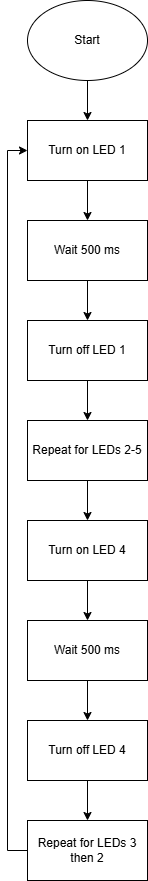

The diagram above was exported from draw.io. Its source (the exported page's mxGraphModel, read from the mxfile embedded in the PNG):
<mxGraphModel dx="1426" dy="751" grid="1" gridSize="10" guides="1" tooltips="1" connect="1" arrows="1" fold="1" page="1" pageScale="1" pageWidth="850" pageHeight="1100" math="0" shadow="0">
  <root>
    <mxCell id="0" />
    <mxCell id="1" parent="0" />
    <mxCell id="l13Eg2jToxLn29tdXajk-7" edge="1" parent="1" source="l13Eg2jToxLn29tdXajk-8" style="edgeStyle=orthogonalEdgeStyle;rounded=0;orthogonalLoop=1;jettySize=auto;html=1;exitX=0.5;exitY=1;exitDx=0;exitDy=0;entryX=0.5;entryY=0;entryDx=0;entryDy=0;" target="l13Eg2jToxLn29tdXajk-12">
      <mxGeometry relative="1" as="geometry" />
    </mxCell>
    <mxCell id="l13Eg2jToxLn29tdXajk-8" parent="1" style="rounded=0;whiteSpace=wrap;html=1;" value="Wait 500 ms" vertex="1">
      <mxGeometry height="60" width="120" x="359" y="261" as="geometry" />
    </mxCell>
    <mxCell id="l13Eg2jToxLn29tdXajk-9" edge="1" parent="1" source="l13Eg2jToxLn29tdXajk-10" style="edgeStyle=orthogonalEdgeStyle;rounded=0;orthogonalLoop=1;jettySize=auto;html=1;exitX=0.5;exitY=1;exitDx=0;exitDy=0;entryX=0.5;entryY=0;entryDx=0;entryDy=0;" target="l13Eg2jToxLn29tdXajk-24">
      <mxGeometry relative="1" as="geometry" />
    </mxCell>
    <mxCell id="l13Eg2jToxLn29tdXajk-10" parent="1" style="ellipse;whiteSpace=wrap;html=1;" value="Start" vertex="1">
      <mxGeometry height="80" width="120" x="359" y="41" as="geometry" />
    </mxCell>
    <mxCell id="l13Eg2jToxLn29tdXajk-11" edge="1" parent="1" source="l13Eg2jToxLn29tdXajk-12" style="edgeStyle=orthogonalEdgeStyle;rounded=0;orthogonalLoop=1;jettySize=auto;html=1;exitX=0.5;exitY=1;exitDx=0;exitDy=0;entryX=0.5;entryY=0;entryDx=0;entryDy=0;" target="l13Eg2jToxLn29tdXajk-14">
      <mxGeometry relative="1" as="geometry" />
    </mxCell>
    <mxCell id="l13Eg2jToxLn29tdXajk-12" parent="1" style="rounded=0;whiteSpace=wrap;html=1;" value="Turn off LED 1" vertex="1">
      <mxGeometry height="60" width="120" x="359" y="361" as="geometry" />
    </mxCell>
    <mxCell id="l13Eg2jToxLn29tdXajk-13" edge="1" parent="1" source="l13Eg2jToxLn29tdXajk-14" style="edgeStyle=orthogonalEdgeStyle;rounded=0;orthogonalLoop=1;jettySize=auto;html=1;exitX=0.5;exitY=1;exitDx=0;exitDy=0;entryX=0.5;entryY=0;entryDx=0;entryDy=0;" target="l13Eg2jToxLn29tdXajk-16">
      <mxGeometry relative="1" as="geometry" />
    </mxCell>
    <mxCell id="l13Eg2jToxLn29tdXajk-14" parent="1" style="rounded=0;whiteSpace=wrap;html=1;" value="Repeat for LEDs 2-5" vertex="1">
      <mxGeometry height="60" width="120" x="359" y="461" as="geometry" />
    </mxCell>
    <mxCell id="l13Eg2jToxLn29tdXajk-15" edge="1" parent="1" source="l13Eg2jToxLn29tdXajk-16" style="edgeStyle=orthogonalEdgeStyle;rounded=0;orthogonalLoop=1;jettySize=auto;html=1;exitX=0.5;exitY=1;exitDx=0;exitDy=0;">
      <mxGeometry relative="1" as="geometry">
        <mxPoint x="419" y="661" as="targetPoint" />
      </mxGeometry>
    </mxCell>
    <mxCell id="l13Eg2jToxLn29tdXajk-16" parent="1" style="rounded=0;whiteSpace=wrap;html=1;" value="Turn on LED 4" vertex="1">
      <mxGeometry height="60" width="120" x="359" y="561" as="geometry" />
    </mxCell>
    <mxCell id="l13Eg2jToxLn29tdXajk-17" edge="1" parent="1" source="l13Eg2jToxLn29tdXajk-18" style="edgeStyle=orthogonalEdgeStyle;rounded=0;orthogonalLoop=1;jettySize=auto;html=1;exitX=0.5;exitY=1;exitDx=0;exitDy=0;entryX=0.5;entryY=0;entryDx=0;entryDy=0;" target="l13Eg2jToxLn29tdXajk-20">
      <mxGeometry relative="1" as="geometry" />
    </mxCell>
    <mxCell id="l13Eg2jToxLn29tdXajk-18" parent="1" style="rounded=0;whiteSpace=wrap;html=1;" value="Wait 500 ms" vertex="1">
      <mxGeometry height="60" width="120" x="359" y="661" as="geometry" />
    </mxCell>
    <mxCell id="l13Eg2jToxLn29tdXajk-19" edge="1" parent="1" source="l13Eg2jToxLn29tdXajk-20" style="edgeStyle=orthogonalEdgeStyle;rounded=0;orthogonalLoop=1;jettySize=auto;html=1;exitX=0.5;exitY=1;exitDx=0;exitDy=0;entryX=0.5;entryY=0;entryDx=0;entryDy=0;" target="l13Eg2jToxLn29tdXajk-22">
      <mxGeometry relative="1" as="geometry" />
    </mxCell>
    <mxCell id="l13Eg2jToxLn29tdXajk-20" parent="1" style="rounded=0;whiteSpace=wrap;html=1;" value="Turn off LED 4" vertex="1">
      <mxGeometry height="60" width="120" x="359" y="761" as="geometry" />
    </mxCell>
    <mxCell id="l13Eg2jToxLn29tdXajk-21" edge="1" parent="1" source="l13Eg2jToxLn29tdXajk-22" style="edgeStyle=orthogonalEdgeStyle;rounded=0;orthogonalLoop=1;jettySize=auto;html=1;exitX=0;exitY=0.5;exitDx=0;exitDy=0;entryX=0;entryY=0.5;entryDx=0;entryDy=0;" target="l13Eg2jToxLn29tdXajk-24">
      <mxGeometry relative="1" as="geometry" />
    </mxCell>
    <mxCell id="l13Eg2jToxLn29tdXajk-22" parent="1" style="rounded=0;whiteSpace=wrap;html=1;" value="Repeat for LEDs 3 then 2" vertex="1">
      <mxGeometry height="60" width="120" x="359" y="861" as="geometry" />
    </mxCell>
    <mxCell id="l13Eg2jToxLn29tdXajk-23" edge="1" parent="1" source="l13Eg2jToxLn29tdXajk-24" style="edgeStyle=orthogonalEdgeStyle;rounded=0;orthogonalLoop=1;jettySize=auto;html=1;exitX=0.5;exitY=1;exitDx=0;exitDy=0;entryX=0.5;entryY=0;entryDx=0;entryDy=0;" target="l13Eg2jToxLn29tdXajk-8">
      <mxGeometry relative="1" as="geometry" />
    </mxCell>
    <mxCell id="l13Eg2jToxLn29tdXajk-24" parent="1" style="rounded=0;whiteSpace=wrap;html=1;" value="Turn on LED 1" vertex="1">
      <mxGeometry height="60" width="120" x="359" y="161" as="geometry" />
    </mxCell>
  </root>
</mxGraphModel>